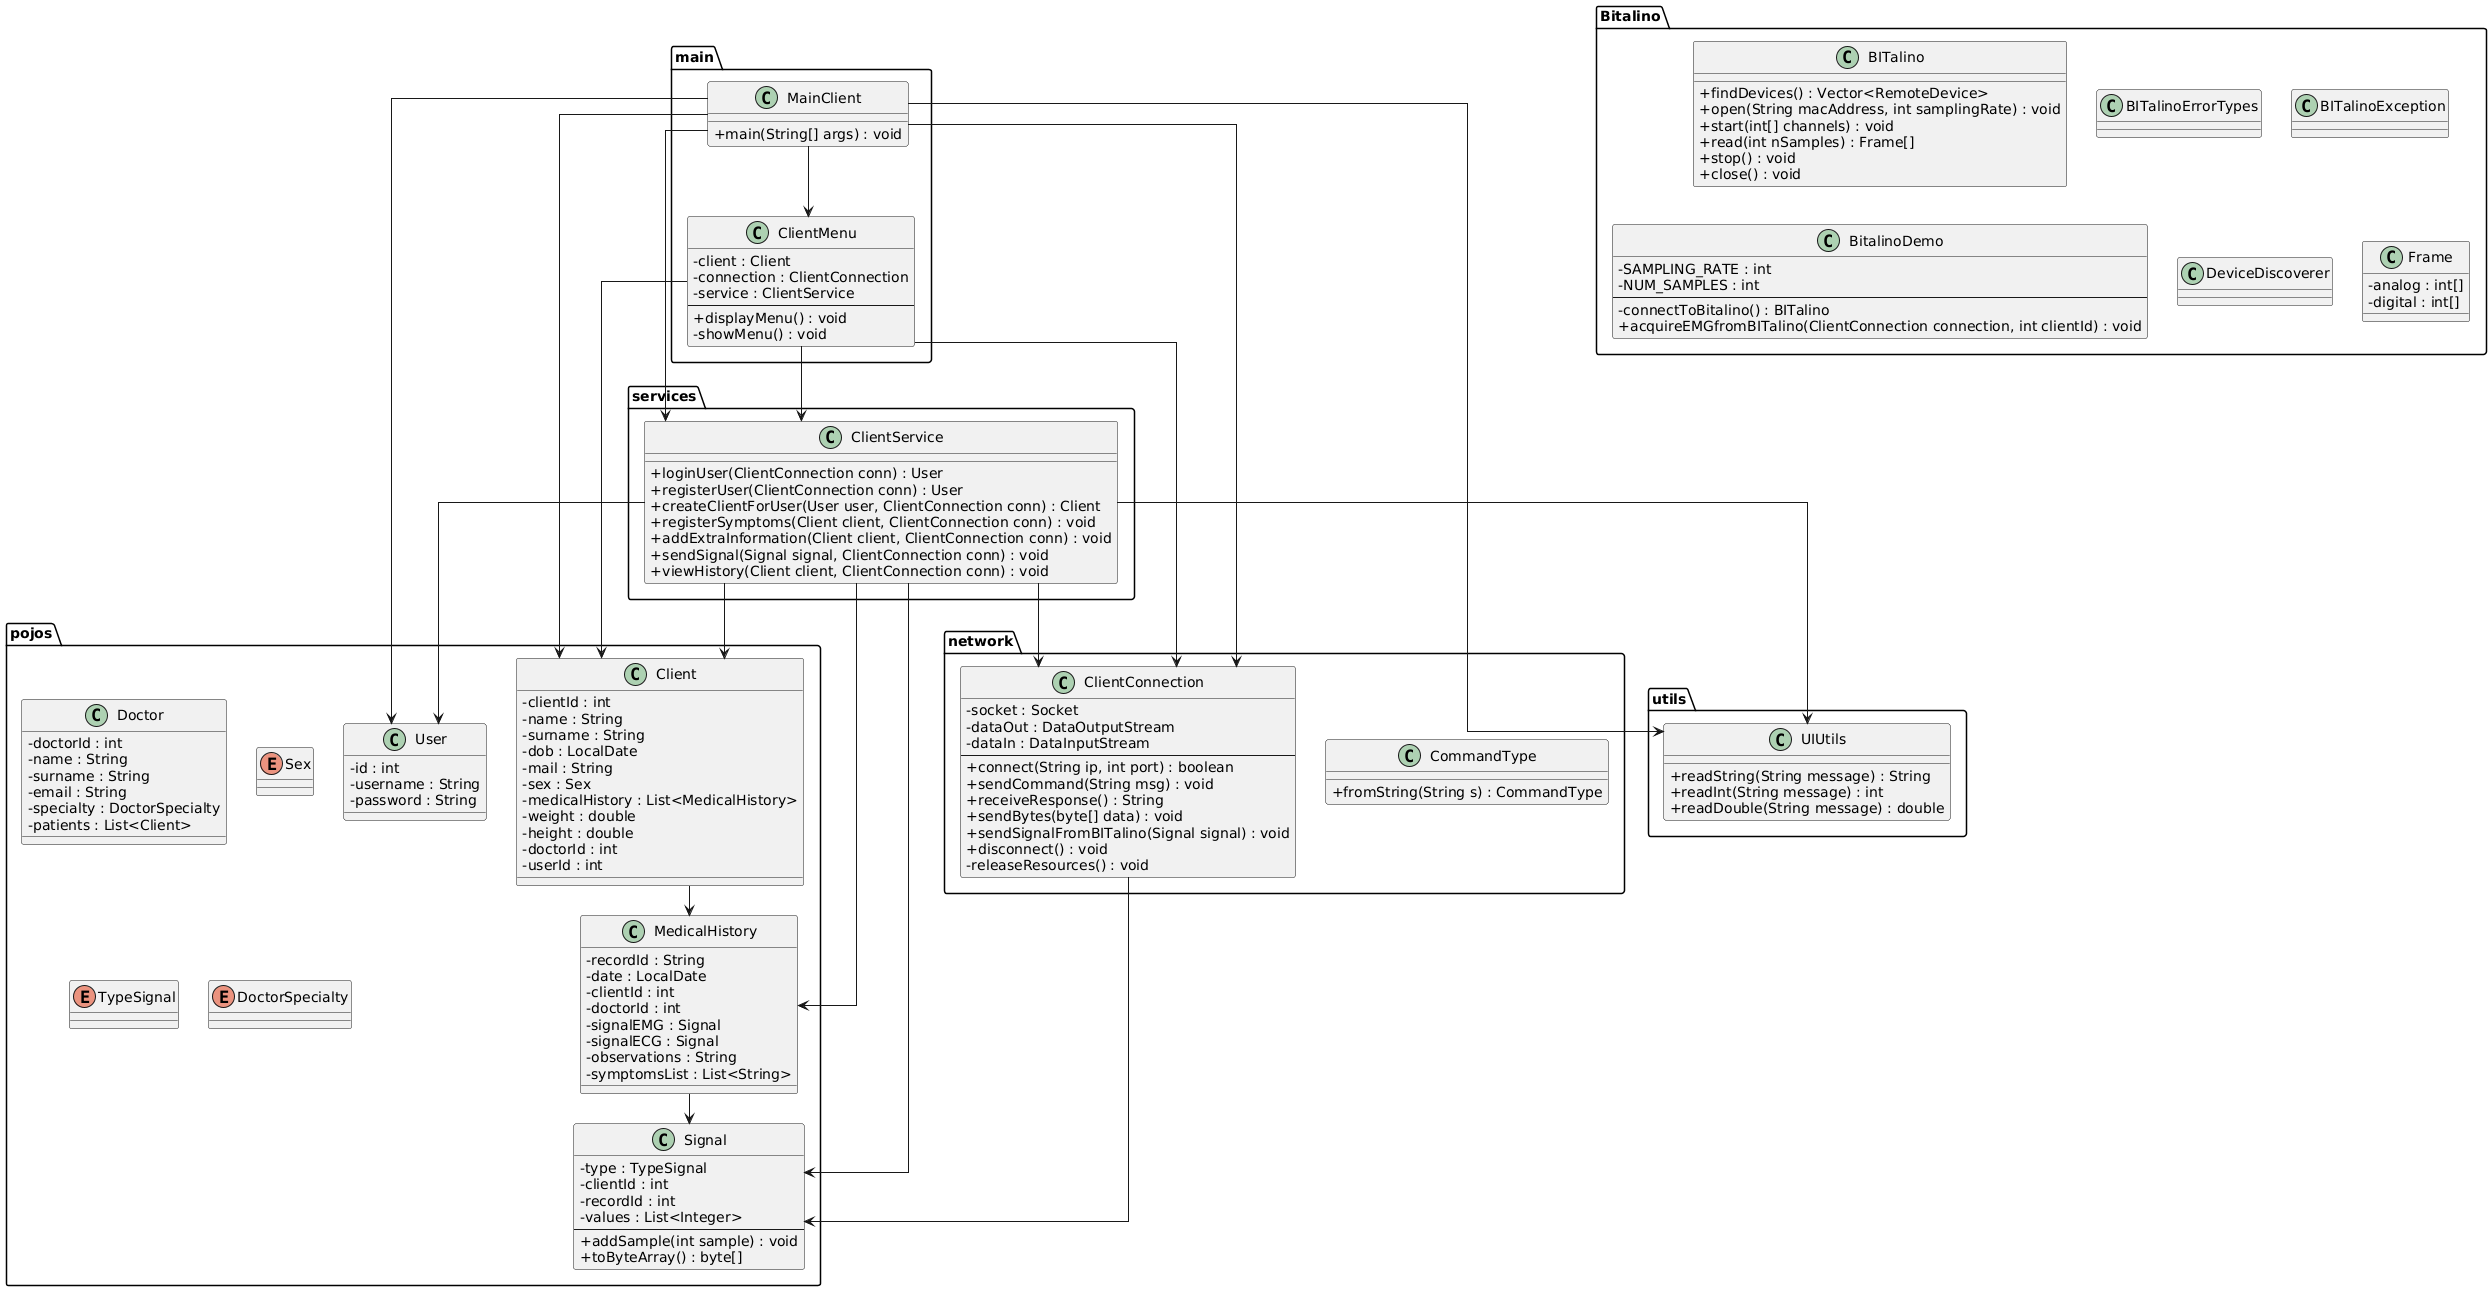

The diagram above was rendered by PlantUML. Its source (embedded in the PNG):
@startuml
skinparam classAttributeIconSize 0
skinparam linetype ortho
skinparam ranksep 30
skinparam nodesep 30


' ======================================================
'                       PACKAGE: main
' ======================================================
package "main" {

  class MainClient {
    + main(String[] args) : void
  }

  class ClientMenu {
    - client : Client
    - connection : ClientConnection
    - service : ClientService
    --
    + displayMenu() : void
    - showMenu() : void
  }
}



' ======================================================
'                     PACKAGE: network
' ======================================================
package "network" {

  class ClientConnection {
    - socket : Socket
    - dataOut : DataOutputStream
    - dataIn : DataInputStream
    --
    + connect(String ip, int port) : boolean
    + sendCommand(String msg) : void
    + receiveResponse() : String
    + sendBytes(byte[] data) : void
    + sendSignalFromBITalino(Signal signal) : void
    + disconnect() : void
    - releaseResources() : void
  }

  class CommandType {
    + fromString(String s) : CommandType
  }
}



' ======================================================
'                     PACKAGE: services
' ======================================================
package "services" {

  class ClientService {
    + loginUser(ClientConnection conn) : User
    + registerUser(ClientConnection conn) : User
    + createClientForUser(User user, ClientConnection conn) : Client
    + registerSymptoms(Client client, ClientConnection conn) : void
    + addExtraInformation(Client client, ClientConnection conn) : void
    + sendSignal(Signal signal, ClientConnection conn) : void
    + viewHistory(Client client, ClientConnection conn) : void
  }
}



' ======================================================
'                       PACKAGE: pojos
' ======================================================
package "pojos" {

  class Client {
    - clientId : int
    - name : String
    - surname : String
    - dob : LocalDate
    - mail : String
    - sex : Sex
    - medicalHistory : List<MedicalHistory>
    - weight : double
    - height : double
    - doctorId : int
    - userId : int
  }

  class Doctor {
    - doctorId : int
    - name : String
    - surname : String
    - email : String
    - specialty : DoctorSpecialty
    - patients : List<Client>
  }

  class MedicalHistory {
    - recordId : String
    - date : LocalDate
    - clientId : int
    - doctorId : int
    - signalEMG : Signal
    - signalECG : Signal
    - observations : String
    - symptomsList : List<String>
  }

  class Signal {
    - type : TypeSignal
    - clientId : int
    - recordId : int
    - values : List<Integer>
    --
    + addSample(int sample) : void
    + toByteArray() : byte[]
  }

  class User {
    - id : int
    - username : String
    - password : String
  }

  enum Sex { }
  enum TypeSignal { }
  enum DoctorSpecialty { }
}



' ======================================================
'                       PACKAGE: utils
' ======================================================
package "utils" {

  class UIUtils {
    + readString(String message) : String
    + readInt(String message) : int
    + readDouble(String message) : double
  }
}



' ======================================================
'                      PACKAGE: Bitalino
' ======================================================
package "Bitalino" {

  class BITalino {
    + findDevices() : Vector<RemoteDevice>
    + open(String macAddress, int samplingRate) : void
    + start(int[] channels) : void
    + read(int nSamples) : Frame[]
    + stop() : void
    + close() : void
  }

  class BITalinoErrorTypes {
  }

  class BITalinoException {
  }

  class BitalinoDemo {
    - SAMPLING_RATE : int
    - NUM_SAMPLES : int
    --
    - connectToBitalino() : BITalino
    + acquireEMGfromBITalino(ClientConnection connection, int clientId) : void
  }

  class DeviceDiscoverer {}
  class Frame {
    - analog : int[]
    - digital : int[]
  }
}



' ======================================================
'                    RELATIONSHIPS (Resumen)
' ======================================================

main.MainClient --> network.ClientConnection
main.MainClient --> services.ClientService
main.MainClient --> main.ClientMenu
main.MainClient --> pojos.User
main.MainClient --> pojos.Client
main.MainClient --> utils.UIUtils

main.ClientMenu --> network.ClientConnection
main.ClientMenu --> services.ClientService
main.ClientMenu --> pojos.Client

services.ClientService --> network.ClientConnection
services.ClientService --> pojos.User
services.ClientService --> pojos.Client
services.ClientService --> pojos.MedicalHistory
services.ClientService --> pojos.Signal
services.ClientService --> utils.UIUtils

network.ClientConnection --> pojos.Signal

pojos.Client --> pojos.MedicalHistory
pojos.MedicalHistory --> pojos.Signal
@enduml